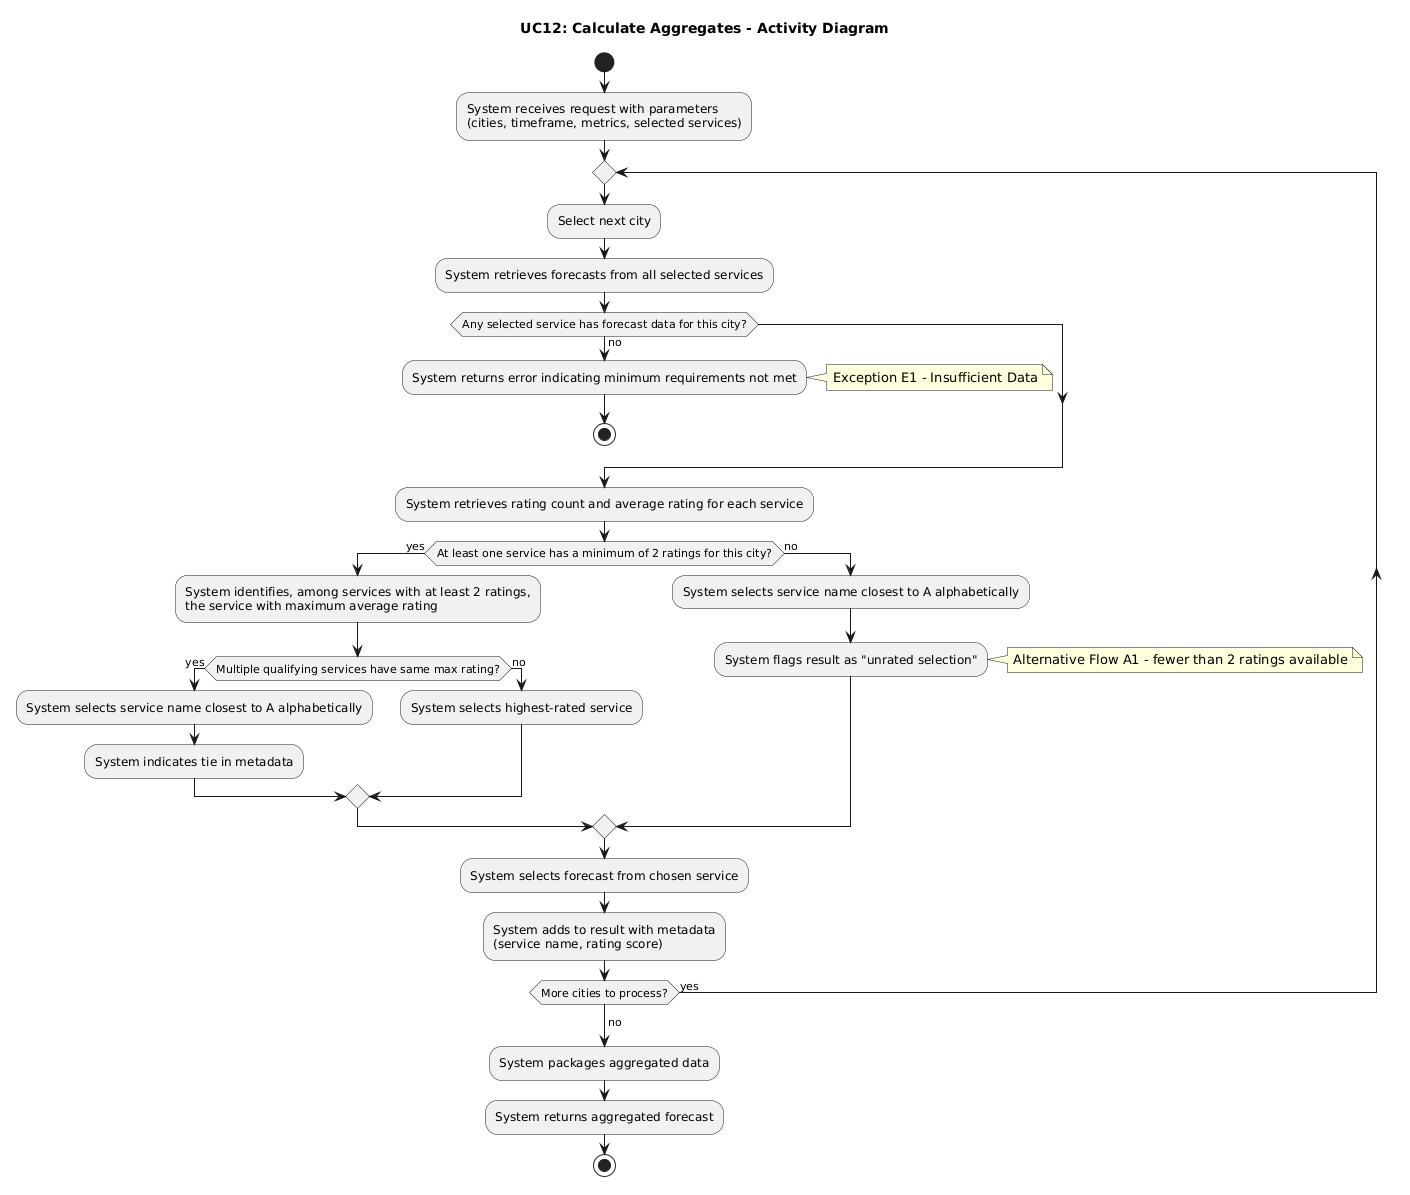

The diagram above was rendered by PlantUML. Its source (embedded in the PNG):
@startuml
title UC12: Calculate Aggregates - Activity Diagram

start
:System receives request with parameters
(cities, timeframe, metrics, selected services);

repeat
  :Select next city;
  :System retrieves forecasts from all selected services;

  if (Any selected service has forecast data for this city?) then (no)
    :System returns error indicating minimum requirements not met;
    note right: Exception E1 - Insufficient Data
    stop
  endif

  :System retrieves rating count and average rating for each service;

  if (At least one service has a minimum of 2 ratings for this city?) then (yes)
    :System identifies, among services with at least 2 ratings,
    the service with maximum average rating;

    if (Multiple qualifying services have same max rating?) then (yes)
      :System selects service name closest to A alphabetically;
      :System indicates tie in metadata;
    else (no)
      :System selects highest-rated service;
    endif
  else (no)
    :System selects service name closest to A alphabetically;
    :System flags result as "unrated selection";
    note right: Alternative Flow A1 - fewer than 2 ratings available
  endif

  :System selects forecast from chosen service;
  :System adds to result with metadata
  (service name, rating score);
  
repeat while (More cities to process?) is (yes)
->no;

:System packages aggregated data;
:System returns aggregated forecast;
stop
@enduml